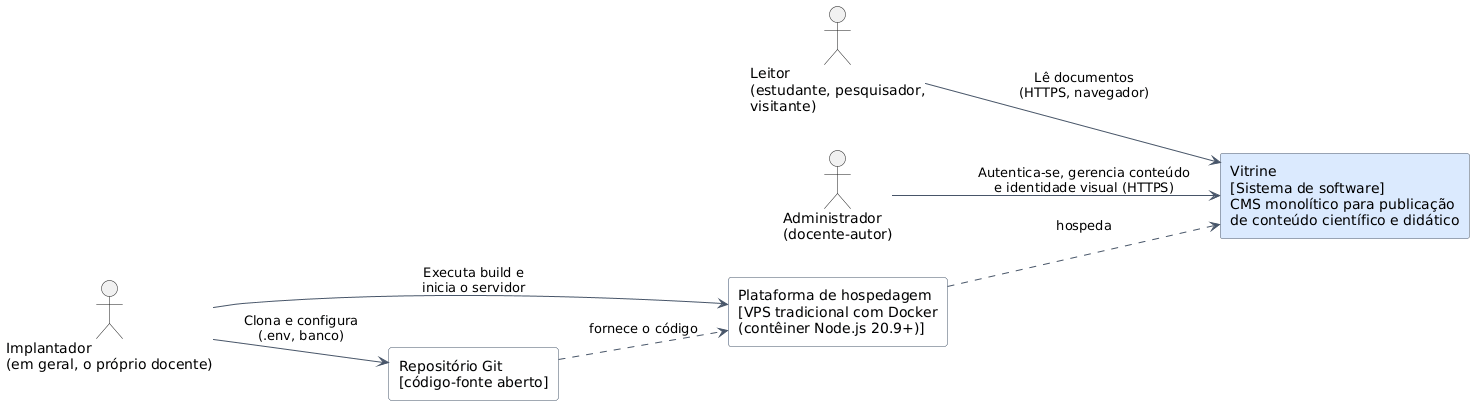

The diagram above was rendered by PlantUML. Its source (embedded in the PNG):
@startuml
' ===========================================================================
' Vitrine - Arquitetura: diagrama de contexto (nível 1 do modelo C4)
' Figura: fig:arq-contexto (doc/tex/capitulos/cap5_arquitetura.tex)
' ===========================================================================
skinparam shadowing false
skinparam defaultFontName Arial
skinparam ArrowColor #475569
skinparam rectangle {
  BackgroundColor #F8FAFC
  BorderColor #475569
}
left to right direction

actor "Leitor\n(estudante, pesquisador,\nvisitante)" as Leitor
actor "Administrador\n(docente-autor)" as Admin
actor "Implantador\n(em geral, o próprio docente)" as Impl

rectangle "Vitrine\n[Sistema de software]\nCMS monolítico para publicação\nde conteúdo científico e didático" as Vitrine #DBEAFE

rectangle "Plataforma de hospedagem\n[VPS tradicional com Docker\n(contêiner Node.js 20.9+)]" as Host
rectangle "Repositório Git\n[código-fonte aberto]" as Repo

Leitor --> Vitrine : Lê documentos\n(HTTPS, navegador)
Admin --> Vitrine : Autentica-se, gerencia conteúdo\ne identidade visual (HTTPS)
Impl --> Repo : Clona e configura\n(.env, banco)
Impl --> Host : Executa build e\ninicia o servidor
Host ..> Vitrine : hospeda
Repo ..> Host : fornece o código
@enduml